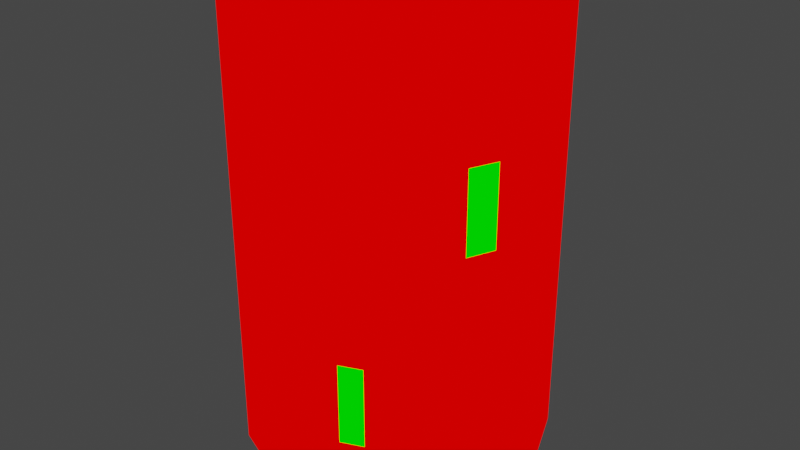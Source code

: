 # Source: tower_base.blend  (saved by Blender 2.82.7; exported with 4.5.12 LTS)
import bpy
from mathutils import Matrix  # noqa: F401  (used for matrix-valued properties, if any)

bpy.ops.wm.read_factory_settings(use_empty=True)
scene = bpy.context.scene
scene.name = 'Scene'

# ---- collections
col_collection = bpy.data.collections.new('Collection'); scene.collection.children.link(col_collection)

# ---- materials (node trees are filled in below, after node groups)
mat_mat1 = bpy.data.materials.new('mat1')
mat_mat1.alpha_threshold = 0.0
mat_mat1.use_transparent_shadow = False
mat_mat1.line_color = (0.0, 0.0, 0.0, 1.0)
mat_mat2 = bpy.data.materials.new('mat2')
mat_mat2.alpha_threshold = 0.0
mat_mat2.use_transparent_shadow = False
mat_mat2.line_color = (0.0, 0.0, 0.0, 1.0)

# ---- material node trees
mat_mat1.use_nodes = True; mat_mat1.node_tree.nodes.clear()
_N = mat_mat1.node_tree.nodes; _L = mat_mat1.node_tree.links
n0 = _N.new('ShaderNodeOutputMaterial'); n0.name = 'Material Output'; n0.location = (300, 300)
n1 = _N.new('ShaderNodeRGB'); n1.name = 'RGB'; n1.location = (-10, 295)
n1.outputs[0].default_value = (1.0, 0.0, 0.0, 1.0)
_L.new(n1.outputs[0], n0.inputs[0])
n0.is_active_output = True
mat_mat2.use_nodes = True; mat_mat2.node_tree.nodes.clear()
_N = mat_mat2.node_tree.nodes; _L = mat_mat2.node_tree.links
n0 = _N.new('ShaderNodeOutputMaterial'); n0.name = 'Material Output'; n0.location = (300, 300)
n1 = _N.new('ShaderNodeRGB'); n1.name = 'RGB'; n1.location = (-10, 295)
n1.outputs[0].default_value = (0.0, 1.0, 0.0, 1.0)
_L.new(n1.outputs[0], n0.inputs[0])
n0.is_active_output = True

# ---- world
world_world = bpy.data.worlds.new('World'); scene.world = world_world
world_world.use_nodes = True; world_world.node_tree.nodes.clear()
_N = world_world.node_tree.nodes; _L = world_world.node_tree.links
n0 = _N.new('ShaderNodeOutputWorld'); n0.name = 'World Output'; n0.location = (300, 300)
n1 = _N.new('ShaderNodeBackground'); n1.name = 'Background'; n1.location = (10, 300)
n1.inputs[0].default_value = (0.05088, 0.05088, 0.05088, 1.0)
_L.new(n1.outputs[0], n0.inputs[0])
n0.is_active_output = True
world_world.color = (0.05088, 0.05088, 0.05088)
world_world.use_sun_shadow = False
world_world.sun_shadow_jitter_overblur = 0.0

# ---- meshes
me_tower_base = bpy.data.meshes.new('tower_base')
me_tower_base.from_pydata([(0.0, 0.0, 0.0), (0.0, 0.0, 3.021), (-0.2793, 0.8843, 0.5204), (-0.2793, 0.8843, 1.064), (0.7071, 0.7071, 0.0), (0.7071, 0.7071, 3.021), (0.8892, -0.2674, 1.755), (0.8892, -0.2674, 2.272), (0.4246, -0.8241, 0.5473), (0.4246, -0.8241, 1.077), (0.2825, -0.883, 0.5473), (0.2825, -0.883, 1.077), (-0.7071, -0.7071, 0.0), (-0.7071, -0.7071, 3.021), (-0.8929, 0.2585, 1.787), (-0.8929, 0.2585, 2.353), (-0.4278, 0.8228, 0.5204), (-0.4278, 0.8228, 1.064), (0.8179, -0.4397, 2.272), (0.8179, -0.4397, 1.755), (-8.742e-08, -1.0, 0.0), (-8.742e-08, -1.0, 3.021), (1.0, -4.371e-08, 3.021), (1.0, -4.371e-08, 0.0), (0.7071, -0.7071, 0.0), (0.7071, -0.7071, 3.021), (0.0, 1.0, 0.0), (0.0, 1.0, 3.021), (-0.8142, 0.4486, 2.353), (-0.8142, 0.4486, 1.787), (-1.0, 1.192e-08, 3.021), (-1.0, 1.192e-08, 0.0), (-0.7071, 0.7071, 0.0), (-0.7071, 0.7071, 3.021)], [], [(0, 26, 4), (1, 5, 27), (26, 27, 5, 4), (0, 4, 23), (1, 22, 5), (4, 5, 22, 23), (0, 23, 24), (1, 25, 22), (6, 7, 18, 19), (0, 24, 20), (1, 21, 25), (8, 9, 11, 10), (0, 20, 12), (1, 13, 21), (20, 21, 13, 12), (0, 12, 31), (1, 30, 13), (12, 13, 30, 31), (0, 31, 32), (1, 33, 30), (14, 15, 28, 29), (0, 32, 26), (1, 27, 33), (16, 17, 3, 2), (9, 8, 24, 25), (8, 10, 20, 24), (11, 9, 25, 21), (10, 11, 21, 20), (7, 6, 23, 22), (6, 19, 24, 23), (18, 7, 22, 25), (19, 18, 25, 24), (2, 3, 27, 26), (17, 16, 32, 33), (16, 2, 26, 32), (3, 17, 33, 27), (15, 14, 31, 30), (14, 29, 32, 31), (28, 15, 30, 33), (29, 28, 33, 32)])
me_tower_base.polygons.foreach_set('material_index', [0, 0, 0, 0, 0, 0, 0, 0, 1, 0, 0, 1, 0, 0, 0, 0, 0, 0, 0, 0, 1, 0, 0, 1, 0, 0, 0, 0, 0, 0, 0, 0, 0, 0, 0, 0, 0, 0, 0, 0])
_uv = me_tower_base.uv_layers.new(name='UVMap')
_uv.uv.foreach_set('vector', [0.151, 0.6445, 0.0001306, 0.707, 0.0001306, 0.582, 0.4529, 0.6445, 0.5154, 0.7954, 0.3905, 0.7954, 0.5, 0.4934, 0.5, 0.0001308, 0.625, 0.0001307, 0.625, 0.4934, 0.151, 0.6445, 0.0001306, 0.582, 0.0885, 0.4937, 0.4529, 0.6445, 0.6038, 0.707, 0.5154, 0.7954, 0.625, 0.4934, 0.625, 0.0001307, 0.7499, 0.0001307, 0.7499, 0.4934, 0.151, 0.6445, 0.0885, 0.4937, 0.2135, 0.4937, 0.4529, 0.6445, 0.6038, 0.582, 0.6038, 0.707, 0.7972, 0.2068, 0.7972, 0.1225, 0.8276, 0.1225, 0.8276, 0.2068, 0.151, 0.6445, 0.2135, 0.4937, 0.3018, 0.582, 0.4529, 0.6445, 0.5154, 0.4937, 0.6038, 0.582, 0.9248, 0.404, 0.9248, 0.3176, 0.9499, 0.3176, 0.9499, 0.404, 0.151, 0.6445, 0.3018, 0.582, 0.3018, 0.707, 0.4529, 0.6445, 0.3905, 0.4937, 0.5154, 0.4937, 0.0001306, 0.4934, 0.0001308, 0.0001306, 0.1251, 0.0001306, 0.1251, 0.4934, 0.151, 0.6445, 0.3018, 0.707, 0.2135, 0.7954, 0.4529, 0.6445, 0.3021, 0.582, 0.3905, 0.4937, 0.1251, 0.4934, 0.1251, 0.0001306, 0.2501, 0.0001306, 0.2501, 0.4934, 0.151, 0.6445, 0.2135, 0.7954, 0.0885, 0.7954, 0.4529, 0.6445, 0.3021, 0.707, 0.3021, 0.582, 0.2958, 0.2016, 0.2958, 0.1092, 0.3293, 0.1092, 0.3293, 0.2016, 0.151, 0.6445, 0.0885, 0.7954, 0.0001306, 0.707, 0.4529, 0.6445, 0.3905, 0.7954, 0.3021, 0.707, 0.4244, 0.4084, 0.4244, 0.3197, 0.4506, 0.3197, 0.4506, 0.4084, 0.9248, 0.3176, 0.9248, 0.404, 0.8749, 0.4934, 0.8749, 0.0001306, 0.9248, 0.404, 0.9499, 0.404, 0.9999, 0.4934, 0.8749, 0.4934, 0.9499, 0.3176, 0.9248, 0.3176, 0.8749, 0.0001306, 0.9999, 0.0001306, 0.9499, 0.404, 0.9499, 0.3176, 0.9999, 0.0001306, 0.9999, 0.4934, 0.7972, 0.1225, 0.7972, 0.2068, 0.7499, 0.4934, 0.7499, 0.0001307, 0.7972, 0.2068, 0.8276, 0.2068, 0.8749, 0.4934, 0.7499, 0.4934, 0.8276, 0.1225, 0.7972, 0.1225, 0.7499, 0.0001307, 0.8749, 0.0001306, 0.8276, 0.2068, 0.8276, 0.1225, 0.8749, 0.0001306, 0.8749, 0.4934, 0.4506, 0.4084, 0.4506, 0.3197, 0.5, 0.0001308, 0.5, 0.4934, 0.4244, 0.3197, 0.4244, 0.4084, 0.375, 0.4934, 0.375, 0.0001307, 0.4244, 0.4084, 0.4506, 0.4084, 0.5, 0.4934, 0.375, 0.4934, 0.4506, 0.3197, 0.4244, 0.3197, 0.375, 0.0001307, 0.5, 0.0001308, 0.2958, 0.1092, 0.2958, 0.2016, 0.2501, 0.4934, 0.2501, 0.0001306, 0.2958, 0.2016, 0.3293, 0.2016, 0.375, 0.4934, 0.2501, 0.4934, 0.3293, 0.1092, 0.2958, 0.1092, 0.2501, 0.0001306, 0.375, 0.0001307, 0.3293, 0.2016, 0.3293, 0.1092, 0.375, 0.0001307, 0.375, 0.4934])
me_tower_base.materials.append(mat_mat1)
me_tower_base.materials.append(mat_mat2)
me_tower_base.use_remesh_preserve_volume = False
me_tower_base.use_remesh_preserve_attributes = False
me_tower_base.use_mirror_vertex_groups = False
me_tower_base.update()

# ---- objects
ob_tower_base = bpy.data.objects.new('tower_base', me_tower_base)

# ---- transforms, parenting, visibility, modifiers, constraints
ob_tower_base.location = (0.0, 0.0, 0.0)
ob_tower_base.lock_rotations_4d = False
ob_tower_base.empty_display_type = 'ARROWS'
ob_tower_base.lineart.crease_threshold = 0.0

# ---- collection membership
col_collection.objects.link(ob_tower_base)

# ---- scene / render settings (as saved in the file)
scene.frame_start = 1; scene.frame_end = 250; scene.frame_set(1)
scene.render.engine = 'BLENDER_EEVEE_NEXT'
scene.cycles.use_denoising = False
scene.cycles.samples = 128
scene.cycles.sampling_pattern = 'TABULATED_SOBOL'
scene.cycles.use_adaptive_sampling = False
scene.cycles.use_light_tree = False
scene.view_settings.view_transform = 'Filmic'
bpy.context.view_layer.update()

# ---- added for rendering (the .blend has no active camera and no usable light): camera, sun
cam_auto = bpy.data.cameras.new('AutoCamera')
cam_auto.lens = 50.0
cam_auto.sensor_width = 36.0
cam_auto.clip_end = 1000.0
ob_auto_camera = bpy.data.objects.new('AutoCamera', cam_auto)
scene.collection.objects.link(ob_auto_camera)
ob_auto_camera.location = (3.82901, -4.59481, 4.57374)
ob_auto_camera.rotation_euler = (1.09748, -7.21219e-08, 0.694738)
scene.camera = ob_auto_camera
light_auto_sun = bpy.data.lights.new('AutoSun', 'SUN')
light_auto_sun.energy = 3.0
light_auto_sun.angle = 0.0523599
ob_auto_sun = bpy.data.objects.new('AutoSun', light_auto_sun)
scene.collection.objects.link(ob_auto_sun)
ob_auto_sun.rotation_euler = (0.872665, 0.174533, 0.523599)
bpy.context.view_layer.update()
